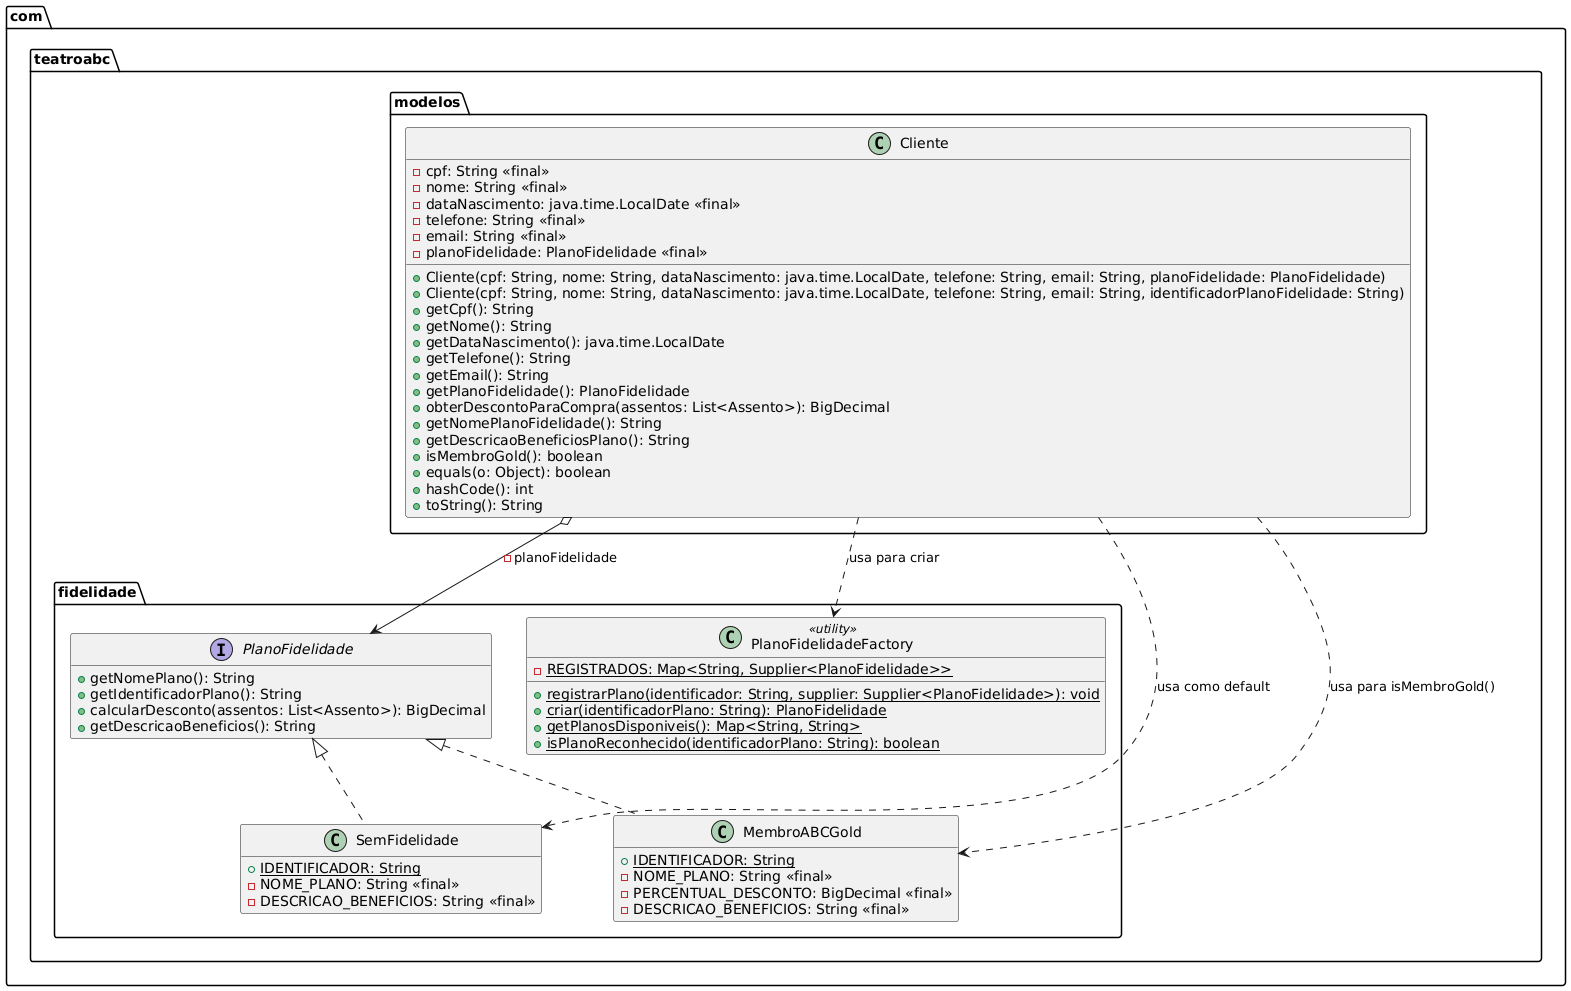

The diagram above was rendered by PlantUML. Its source (embedded in the PNG):
@startuml
package com.teatroabc.modelos {
  class Cliente {
    - cpf: String <<final>>
    - nome: String <<final>>
    - dataNascimento: java.time.LocalDate <<final>>
    - telefone: String <<final>>
    - email: String <<final>>
    - planoFidelidade: PlanoFidelidade <<final>>
    + Cliente(cpf: String, nome: String, dataNascimento: java.time.LocalDate, telefone: String, email: String, planoFidelidade: PlanoFidelidade)
    + Cliente(cpf: String, nome: String, dataNascimento: java.time.LocalDate, telefone: String, email: String, identificadorPlanoFidelidade: String)
    + getCpf(): String
    + getNome(): String
    + getDataNascimento(): java.time.LocalDate
    + getTelefone(): String
    + getEmail(): String
    + getPlanoFidelidade(): PlanoFidelidade
    + obterDescontoParaCompra(assentos: List<Assento>): BigDecimal
    + getNomePlanoFidelidade(): String
    + getDescricaoBeneficiosPlano(): String
    + isMembroGold(): boolean
    + equals(o: Object): boolean
    + hashCode(): int
    + toString(): String
  }
}

package com.teatroabc.fidelidade {
  interface PlanoFidelidade {
    + getNomePlano(): String
    + getIdentificadorPlano(): String
    + calcularDesconto(assentos: List<Assento>): BigDecimal
    + getDescricaoBeneficios(): String
  }
  class PlanoFidelidadeFactory <<utility>> {
    {static} - REGISTRADOS: Map<String, Supplier<PlanoFidelidade>>
    {static} + registrarPlano(identificador: String, supplier: Supplier<PlanoFidelidade>): void
    {static} + criar(identificadorPlano: String): PlanoFidelidade
    {static} + getPlanosDisponiveis(): Map<String, String>
    {static} + isPlanoReconhecido(identificadorPlano: String): boolean
  }
  class SemFidelidade implements PlanoFidelidade {
    {static} + IDENTIFICADOR: String
    - NOME_PLANO: String <<final>>
    - DESCRICAO_BENEFICIOS: String <<final>>
  }
  class MembroABCGold implements PlanoFidelidade {
    {static} + IDENTIFICADOR: String
    - NOME_PLANO: String <<final>>
    - PERCENTUAL_DESCONTO: BigDecimal <<final>>
    - DESCRICAO_BENEFICIOS: String <<final>>
  }
}

com.teatroabc.modelos.Cliente o--> com.teatroabc.fidelidade.PlanoFidelidade : -planoFidelidade
com.teatroabc.modelos.Cliente ..> com.teatroabc.fidelidade.PlanoFidelidadeFactory : usa para criar
com.teatroabc.modelos.Cliente ..> com.teatroabc.fidelidade.SemFidelidade : usa como default
com.teatroabc.modelos.Cliente ..> com.teatroabc.fidelidade.MembroABCGold : usa para isMembroGold()

hide empty members
@enduml